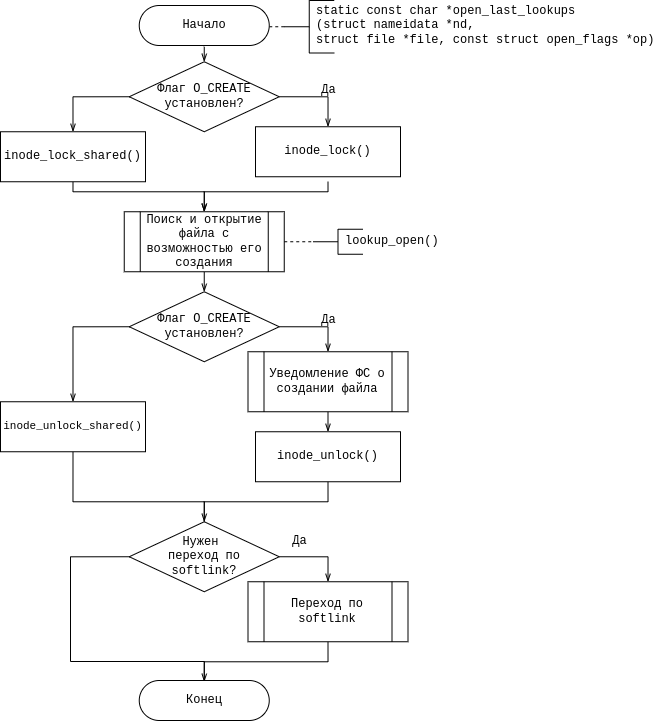

The diagram above was exported from draw.io. Its source (the exported page's mxGraphModel, read from the mxfile embedded in the PNG):
<mxGraphModel dx="1422" dy="749" grid="1" gridSize="10" guides="1" tooltips="1" connect="1" arrows="1" fold="1" page="1" pageScale="1" pageWidth="850" pageHeight="1100" math="0" shadow="0">
  <root>
    <mxCell id="0" />
    <mxCell id="1" parent="0" />
    <mxCell id="TEdxrXGGW03S5s0XtDIC-1" style="edgeStyle=orthogonalEdgeStyle;rounded=0;orthogonalLoop=1;jettySize=auto;html=1;exitX=0.5;exitY=1;exitDx=0;exitDy=0;exitPerimeter=0;entryX=0.5;entryY=0;entryDx=0;entryDy=0;endArrow=openThin;endFill=0;fontFamily=Courier New;" edge="1" parent="1" target="TEdxrXGGW03S5s0XtDIC-7">
      <mxGeometry relative="1" as="geometry">
        <mxPoint x="383.75" y="106.25" as="sourcePoint" />
      </mxGeometry>
    </mxCell>
    <mxCell id="TEdxrXGGW03S5s0XtDIC-3" value="" style="strokeWidth=1;html=1;shape=mxgraph.flowchart.annotation_2;align=left;labelPosition=right;pointerEvents=1;rounded=0;glass=0;fontFamily=Courier New;" vertex="1" parent="1">
      <mxGeometry x="463.75" y="60" width="50" height="52.5" as="geometry" />
    </mxCell>
    <mxCell id="TEdxrXGGW03S5s0XtDIC-4" style="edgeStyle=orthogonalEdgeStyle;rounded=0;orthogonalLoop=1;jettySize=auto;html=1;exitX=0.5;exitY=1;exitDx=0;exitDy=0;entryX=0.5;entryY=0;entryDx=0;entryDy=0;endArrow=openThin;endFill=0;fontFamily=Courier New;" edge="1" parent="1" target="TEdxrXGGW03S5s0XtDIC-13">
      <mxGeometry relative="1" as="geometry">
        <Array as="points">
          <mxPoint x="507.5" y="251.25" />
          <mxPoint x="383.5" y="251.25" />
        </Array>
        <mxPoint x="507.5" y="241.25" as="sourcePoint" />
      </mxGeometry>
    </mxCell>
    <mxCell id="TEdxrXGGW03S5s0XtDIC-5" style="edgeStyle=orthogonalEdgeStyle;rounded=0;orthogonalLoop=1;jettySize=auto;html=1;exitX=0;exitY=0.5;exitDx=0;exitDy=0;entryX=0.5;entryY=0;entryDx=0;entryDy=0;endArrow=openThin;endFill=0;fontFamily=Courier New;" edge="1" parent="1" source="TEdxrXGGW03S5s0XtDIC-7" target="TEdxrXGGW03S5s0XtDIC-33">
      <mxGeometry relative="1" as="geometry" />
    </mxCell>
    <mxCell id="TEdxrXGGW03S5s0XtDIC-6" style="edgeStyle=orthogonalEdgeStyle;rounded=0;orthogonalLoop=1;jettySize=auto;html=1;exitX=1;exitY=0.5;exitDx=0;exitDy=0;endArrow=openThin;endFill=0;fontFamily=Courier New;" edge="1" parent="1" source="TEdxrXGGW03S5s0XtDIC-7" target="TEdxrXGGW03S5s0XtDIC-34">
      <mxGeometry relative="1" as="geometry" />
    </mxCell>
    <mxCell id="TEdxrXGGW03S5s0XtDIC-7" value="Флаг O_CREATE&lt;br&gt;установлен?" style="rhombus;whiteSpace=wrap;html=1;rounded=0;glass=0;strokeWidth=1;fontFamily=Courier New;" vertex="1" parent="1">
      <mxGeometry x="308.75" y="121.25" width="150" height="70" as="geometry" />
    </mxCell>
    <mxCell id="TEdxrXGGW03S5s0XtDIC-9" value="static const char *open_last_lookups&lt;br&gt;(struct nameidata *nd,&lt;br&gt;struct file *file, const struct open_flags *op)" style="text;html=1;align=left;verticalAlign=middle;resizable=0;points=[];autosize=1;strokeColor=none;fillColor=none;fontFamily=Courier New;" vertex="1" parent="1">
      <mxGeometry x="493.75" y="60" width="350" height="50" as="geometry" />
    </mxCell>
    <mxCell id="TEdxrXGGW03S5s0XtDIC-10" value="" style="endArrow=none;dashed=1;html=1;rounded=0;entryX=0;entryY=0.5;entryDx=0;entryDy=0;entryPerimeter=0;exitX=1;exitY=0.5;exitDx=0;exitDy=0;exitPerimeter=0;fontFamily=Courier New;" edge="1" parent="1" target="TEdxrXGGW03S5s0XtDIC-3">
      <mxGeometry width="50" height="50" relative="1" as="geometry">
        <mxPoint x="448.75" y="86.25" as="sourcePoint" />
        <mxPoint x="382.5" y="161.25" as="targetPoint" />
      </mxGeometry>
    </mxCell>
    <mxCell id="TEdxrXGGW03S5s0XtDIC-11" style="edgeStyle=orthogonalEdgeStyle;rounded=0;orthogonalLoop=1;jettySize=auto;html=1;exitX=0.5;exitY=1;exitDx=0;exitDy=0;entryX=0.5;entryY=0;entryDx=0;entryDy=0;endArrow=openThin;endFill=0;fontFamily=Courier New;" edge="1" parent="1" target="TEdxrXGGW03S5s0XtDIC-13">
      <mxGeometry relative="1" as="geometry">
        <Array as="points">
          <mxPoint x="252.5" y="251.25" />
          <mxPoint x="383.5" y="251.25" />
        </Array>
        <mxPoint x="252.5" y="241.25" as="sourcePoint" />
      </mxGeometry>
    </mxCell>
    <mxCell id="TEdxrXGGW03S5s0XtDIC-12" style="edgeStyle=orthogonalEdgeStyle;rounded=0;orthogonalLoop=1;jettySize=auto;html=1;exitX=0.5;exitY=1;exitDx=0;exitDy=0;entryX=0.5;entryY=0;entryDx=0;entryDy=0;endArrow=openThin;endFill=0;fontFamily=Courier New;" edge="1" parent="1" source="TEdxrXGGW03S5s0XtDIC-13" target="TEdxrXGGW03S5s0XtDIC-19">
      <mxGeometry relative="1" as="geometry" />
    </mxCell>
    <mxCell id="TEdxrXGGW03S5s0XtDIC-13" value="Поиск и открытие файла с возможностью его создания" style="shape=process;whiteSpace=wrap;html=1;backgroundOutline=1;rounded=0;glass=0;strokeWidth=1;fontFamily=Courier New;" vertex="1" parent="1">
      <mxGeometry x="303.75" y="271.25" width="160" height="60" as="geometry" />
    </mxCell>
    <mxCell id="TEdxrXGGW03S5s0XtDIC-14" value="" style="strokeWidth=1;html=1;shape=mxgraph.flowchart.annotation_2;align=left;labelPosition=right;pointerEvents=1;rounded=0;glass=0;fontFamily=Courier New;" vertex="1" parent="1">
      <mxGeometry x="492.5" y="288.75" width="50" height="25" as="geometry" />
    </mxCell>
    <mxCell id="TEdxrXGGW03S5s0XtDIC-15" value="lookup_open()" style="text;html=1;align=left;verticalAlign=middle;resizable=0;points=[];autosize=1;strokeColor=none;fillColor=none;fontFamily=Courier New;" vertex="1" parent="1">
      <mxGeometry x="522.5" y="291.25" width="110" height="20" as="geometry" />
    </mxCell>
    <mxCell id="TEdxrXGGW03S5s0XtDIC-16" value="" style="endArrow=none;dashed=1;html=1;rounded=0;entryX=0;entryY=0.5;entryDx=0;entryDy=0;entryPerimeter=0;exitX=1;exitY=0.5;exitDx=0;exitDy=0;fontFamily=Courier New;" edge="1" parent="1" source="TEdxrXGGW03S5s0XtDIC-13" target="TEdxrXGGW03S5s0XtDIC-14">
      <mxGeometry width="50" height="50" relative="1" as="geometry">
        <mxPoint x="372.5" y="331.25" as="sourcePoint" />
        <mxPoint x="422.5" y="281.25" as="targetPoint" />
      </mxGeometry>
    </mxCell>
    <mxCell id="TEdxrXGGW03S5s0XtDIC-17" style="edgeStyle=orthogonalEdgeStyle;rounded=0;orthogonalLoop=1;jettySize=auto;html=1;exitX=1;exitY=0.5;exitDx=0;exitDy=0;entryX=0.5;entryY=0;entryDx=0;entryDy=0;endArrow=openThin;endFill=0;fontFamily=Courier New;" edge="1" parent="1" source="TEdxrXGGW03S5s0XtDIC-19" target="TEdxrXGGW03S5s0XtDIC-21">
      <mxGeometry relative="1" as="geometry" />
    </mxCell>
    <mxCell id="TEdxrXGGW03S5s0XtDIC-18" style="edgeStyle=orthogonalEdgeStyle;rounded=0;orthogonalLoop=1;jettySize=auto;html=1;exitX=0;exitY=0.5;exitDx=0;exitDy=0;endArrow=openThin;endFill=0;fontFamily=Courier New;" edge="1" parent="1" source="TEdxrXGGW03S5s0XtDIC-19">
      <mxGeometry relative="1" as="geometry">
        <mxPoint x="252.5" y="461.25" as="targetPoint" />
      </mxGeometry>
    </mxCell>
    <mxCell id="TEdxrXGGW03S5s0XtDIC-19" value="Флаг O_CREATE&lt;br&gt;установлен?" style="rhombus;whiteSpace=wrap;html=1;rounded=0;glass=0;strokeWidth=1;fontFamily=Courier New;" vertex="1" parent="1">
      <mxGeometry x="308.75" y="351.25" width="150" height="70" as="geometry" />
    </mxCell>
    <mxCell id="TEdxrXGGW03S5s0XtDIC-20" style="edgeStyle=orthogonalEdgeStyle;rounded=0;orthogonalLoop=1;jettySize=auto;html=1;exitX=0.5;exitY=1;exitDx=0;exitDy=0;entryX=0.5;entryY=0;entryDx=0;entryDy=0;endArrow=openThin;endFill=0;fontFamily=Courier New;" edge="1" parent="1" source="TEdxrXGGW03S5s0XtDIC-21">
      <mxGeometry relative="1" as="geometry">
        <mxPoint x="507.5" y="491.25" as="targetPoint" />
      </mxGeometry>
    </mxCell>
    <mxCell id="TEdxrXGGW03S5s0XtDIC-21" value="Уведомление ФС о создании файла" style="shape=process;whiteSpace=wrap;html=1;backgroundOutline=1;rounded=0;glass=0;strokeWidth=1;fontFamily=Courier New;" vertex="1" parent="1">
      <mxGeometry x="427.5" y="411.25" width="160" height="60" as="geometry" />
    </mxCell>
    <mxCell id="TEdxrXGGW03S5s0XtDIC-22" style="edgeStyle=orthogonalEdgeStyle;rounded=0;orthogonalLoop=1;jettySize=auto;html=1;exitX=0.5;exitY=1;exitDx=0;exitDy=0;entryX=0.5;entryY=0;entryDx=0;entryDy=0;endArrow=none;endFill=0;fontFamily=Courier New;" edge="1" parent="1" source="TEdxrXGGW03S5s0XtDIC-36" target="TEdxrXGGW03S5s0XtDIC-26">
      <mxGeometry relative="1" as="geometry">
        <Array as="points">
          <mxPoint x="507.5" y="561.25" />
          <mxPoint x="383.5" y="561.25" />
        </Array>
        <mxPoint x="507.5" y="551.25" as="sourcePoint" />
      </mxGeometry>
    </mxCell>
    <mxCell id="TEdxrXGGW03S5s0XtDIC-23" style="edgeStyle=orthogonalEdgeStyle;rounded=0;orthogonalLoop=1;jettySize=auto;html=1;exitX=0.5;exitY=1;exitDx=0;exitDy=0;entryX=0.5;entryY=0;entryDx=0;entryDy=0;endArrow=openThin;endFill=0;fontFamily=Courier New;" edge="1" parent="1" source="TEdxrXGGW03S5s0XtDIC-35" target="TEdxrXGGW03S5s0XtDIC-26">
      <mxGeometry relative="1" as="geometry">
        <Array as="points">
          <mxPoint x="252.5" y="561.25" />
          <mxPoint x="383.5" y="561.25" />
        </Array>
        <mxPoint x="252.5" y="521.25" as="sourcePoint" />
      </mxGeometry>
    </mxCell>
    <mxCell id="TEdxrXGGW03S5s0XtDIC-24" style="edgeStyle=orthogonalEdgeStyle;rounded=0;orthogonalLoop=1;jettySize=auto;html=1;exitX=1;exitY=0.5;exitDx=0;exitDy=0;entryX=0.5;entryY=0;entryDx=0;entryDy=0;endArrow=openThin;endFill=0;fontFamily=Courier New;" edge="1" parent="1" source="TEdxrXGGW03S5s0XtDIC-26" target="TEdxrXGGW03S5s0XtDIC-28">
      <mxGeometry relative="1" as="geometry" />
    </mxCell>
    <mxCell id="TEdxrXGGW03S5s0XtDIC-25" style="edgeStyle=orthogonalEdgeStyle;rounded=0;orthogonalLoop=1;jettySize=auto;html=1;exitX=0;exitY=0.5;exitDx=0;exitDy=0;entryX=0.5;entryY=0;entryDx=0;entryDy=0;entryPerimeter=0;endArrow=openThin;endFill=0;fontFamily=Courier New;" edge="1" parent="1" source="TEdxrXGGW03S5s0XtDIC-26">
      <mxGeometry relative="1" as="geometry">
        <Array as="points">
          <mxPoint x="250" y="616" />
          <mxPoint x="250" y="721" />
          <mxPoint x="384" y="721" />
        </Array>
        <mxPoint x="383.75" y="741.25" as="targetPoint" />
      </mxGeometry>
    </mxCell>
    <mxCell id="TEdxrXGGW03S5s0XtDIC-26" value="Нужен &lt;br&gt;переход по&lt;br&gt;softlink?" style="rhombus;whiteSpace=wrap;html=1;rounded=0;glass=0;strokeWidth=1;fontFamily=Courier New;" vertex="1" parent="1">
      <mxGeometry x="308.75" y="581.25" width="150" height="70" as="geometry" />
    </mxCell>
    <mxCell id="TEdxrXGGW03S5s0XtDIC-27" style="edgeStyle=orthogonalEdgeStyle;rounded=0;orthogonalLoop=1;jettySize=auto;html=1;exitX=0.5;exitY=1;exitDx=0;exitDy=0;entryX=0.5;entryY=0;entryDx=0;entryDy=0;entryPerimeter=0;endArrow=none;endFill=0;fontFamily=Courier New;" edge="1" parent="1" source="TEdxrXGGW03S5s0XtDIC-28">
      <mxGeometry relative="1" as="geometry">
        <Array as="points">
          <mxPoint x="507.5" y="721.25" />
          <mxPoint x="383.5" y="721.25" />
        </Array>
        <mxPoint x="383.75" y="741.25" as="targetPoint" />
      </mxGeometry>
    </mxCell>
    <mxCell id="TEdxrXGGW03S5s0XtDIC-28" value="Переход по softlink" style="shape=process;whiteSpace=wrap;html=1;backgroundOutline=1;rounded=0;glass=0;strokeWidth=1;fontFamily=Courier New;" vertex="1" parent="1">
      <mxGeometry x="427.5" y="641.25" width="160" height="60" as="geometry" />
    </mxCell>
    <mxCell id="TEdxrXGGW03S5s0XtDIC-30" value="Да" style="text;html=1;align=center;verticalAlign=middle;resizable=0;points=[];autosize=1;strokeColor=none;fillColor=none;fontFamily=Courier New;" vertex="1" parent="1">
      <mxGeometry x="492.5" y="140" width="30" height="20" as="geometry" />
    </mxCell>
    <mxCell id="TEdxrXGGW03S5s0XtDIC-31" value="Да" style="text;html=1;align=center;verticalAlign=middle;resizable=0;points=[];autosize=1;strokeColor=none;fillColor=none;fontFamily=Courier New;" vertex="1" parent="1">
      <mxGeometry x="492.5" y="370" width="30" height="20" as="geometry" />
    </mxCell>
    <mxCell id="TEdxrXGGW03S5s0XtDIC-32" value="Да" style="text;html=1;align=center;verticalAlign=middle;resizable=0;points=[];autosize=1;strokeColor=none;fillColor=none;fontFamily=Courier New;" vertex="1" parent="1">
      <mxGeometry x="463.75" y="591.25" width="30" height="20" as="geometry" />
    </mxCell>
    <mxCell id="TEdxrXGGW03S5s0XtDIC-33" value="&lt;span style=&quot;text-align: right;&quot;&gt;inode_lock_shared()&lt;/span&gt;" style="rounded=0;whiteSpace=wrap;html=1;glass=0;strokeWidth=1;fontFamily=Courier New;" vertex="1" parent="1">
      <mxGeometry x="180" y="191.25" width="145" height="50" as="geometry" />
    </mxCell>
    <mxCell id="TEdxrXGGW03S5s0XtDIC-34" value="&lt;span style=&quot;text-align: right;&quot;&gt;inode_lock()&lt;/span&gt;" style="rounded=0;whiteSpace=wrap;html=1;glass=0;strokeWidth=1;fontFamily=Courier New;" vertex="1" parent="1">
      <mxGeometry x="435" y="186.25" width="145" height="50" as="geometry" />
    </mxCell>
    <mxCell id="TEdxrXGGW03S5s0XtDIC-35" value="&lt;span style=&quot;text-align: right; font-size: 11px;&quot;&gt;inode_unlock_shared()&lt;/span&gt;" style="rounded=0;whiteSpace=wrap;html=1;glass=0;strokeWidth=1;fontFamily=Courier New;fontSize=11;" vertex="1" parent="1">
      <mxGeometry x="180" y="461.25" width="145" height="50" as="geometry" />
    </mxCell>
    <mxCell id="TEdxrXGGW03S5s0XtDIC-36" value="&lt;span style=&quot;text-align: right;&quot;&gt;inode_unlock()&lt;/span&gt;" style="rounded=0;whiteSpace=wrap;html=1;glass=0;strokeWidth=1;fontFamily=Courier New;" vertex="1" parent="1">
      <mxGeometry x="435" y="491.25" width="145" height="50" as="geometry" />
    </mxCell>
    <mxCell id="AD8EZtekvpNNtiIP3rCW-1" value="Начало" style="rounded=1;whiteSpace=wrap;html=1;arcSize=50;fontFamily=Courier New;" vertex="1" parent="1">
      <mxGeometry x="318.75" y="65" width="130" height="40" as="geometry" />
    </mxCell>
    <mxCell id="AD8EZtekvpNNtiIP3rCW-2" value="Конец" style="rounded=1;whiteSpace=wrap;html=1;arcSize=50;fontFamily=Courier New;" vertex="1" parent="1">
      <mxGeometry x="318.75" y="740" width="130" height="40" as="geometry" />
    </mxCell>
  </root>
</mxGraphModel>